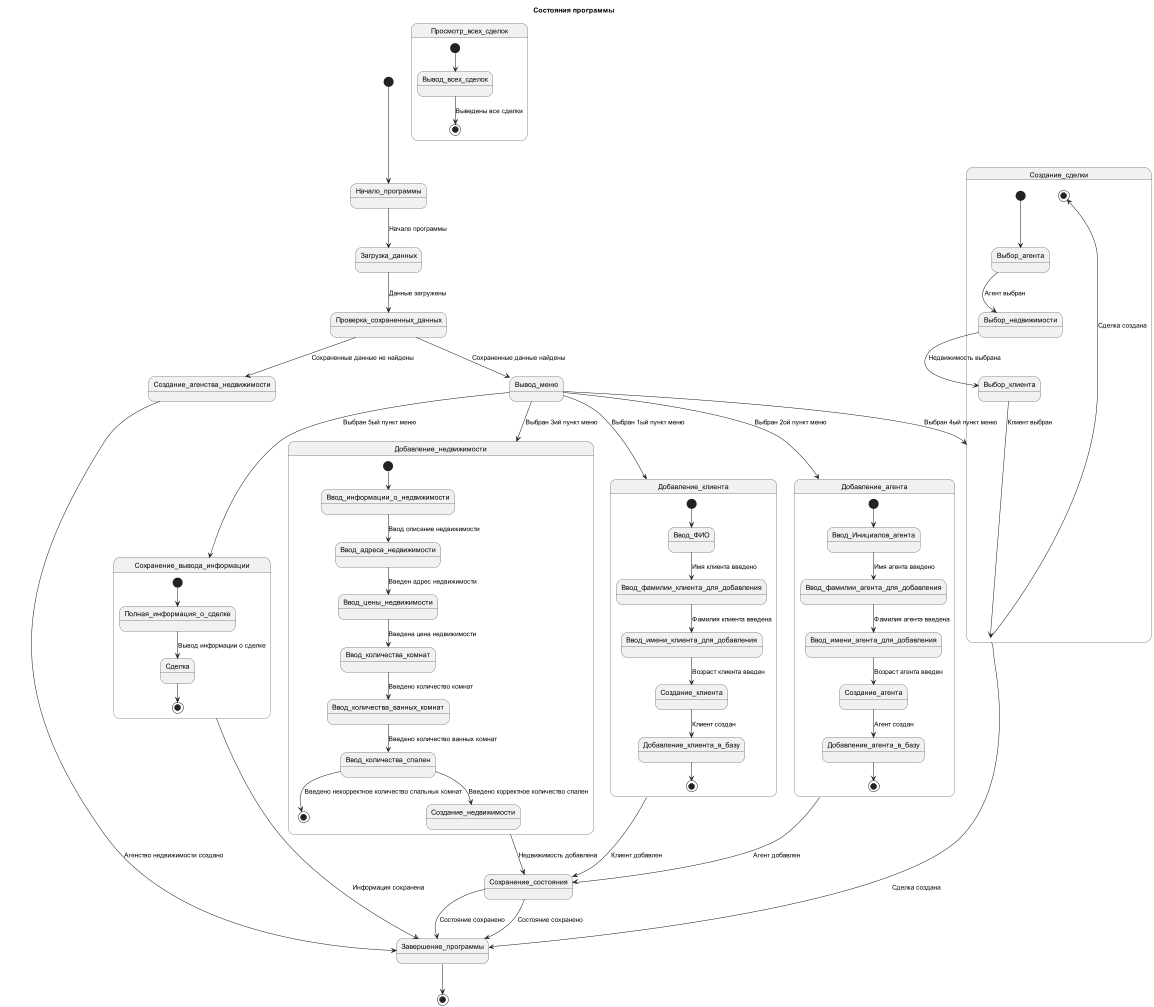

The diagram above was rendered by PlantUML. Its source (embedded in the PNG):
@startuml
'https://plantuml.com/class-diagram
title Состояния программы

[*] --> Начало_программы
Начало_программы --> Загрузка_данных: Начало программы
Загрузка_данных --> Проверка_сохраненных_данных: Данные загружены
Проверка_сохраненных_данных --> Вывод_меню: Сохраненные данные найдены
Проверка_сохраненных_данных --> Создание_агенства_недвижимости: Сохраненные данные не найдены
Вывод_меню --> Добавление_клиента: Выбран 1ый пункт меню
Вывод_меню --> Добавление_агента: Выбран 2ой пункт меню
Вывод_меню --> Добавление_недвижимости: Выбран 3ий пункт меню
Вывод_меню --> Создание_сделки: Выбран 4ый пункт меню
Вывод_меню --> Сохранение_вывода_информации : Выбран 5ый пункт меню

Добавление_клиента --> Сохранение_состояния: Клиент добавлен
Добавление_агента --> Сохранение_состояния: Агент добавлен
Добавление_недвижимости --> Сохранение_состояния: Недвижимость добавлена
Создание_сделки --> Завершение_программы: Сделка создана
Сохранение_вывода_информации --> Завершение_программы: Информация сохранена
Сохранение_состояния --> Завершение_программы: Состояние сохранено
Создание_агенства_недвижимости --> Завершение_программы: Агенство недвижимости создано
Сохранение_состояния --> Завершение_программы: Состояние сохранено
Завершение_программы --> [*]

state Добавление_клиента {
    [*] --> Ввод_ФИО
    Ввод_ФИО --> Ввод_фамилии_клиента_для_добавления: Имя клиента введено
    Ввод_фамилии_клиента_для_добавления --> Ввод_имени_клиента_для_добавления: Фамилия клиента введена
    Ввод_имени_клиента_для_добавления -->   Создание_клиента: Возраст клиента введен
    Создание_клиента --> Добавление_клиента_в_базу: Клиент создан
    Добавление_клиента_в_базу --> [*]
}

state Добавление_агента {
    [*] --> Ввод_Инициалов_агента
    Ввод_Инициалов_агента --> Ввод_фамилии_агента_для_добавления: Имя агента введено
    Ввод_фамилии_агента_для_добавления --> Ввод_имени_агента_для_добавления: Фамилия агента введена
    Ввод_имени_агента_для_добавления -->   Создание_агента: Возраст агента введен
    Создание_агента --> Добавление_агента_в_базу: Агент создан
    Добавление_агента_в_базу --> [*]
}

state Добавление_недвижимости {
    [*] --> Ввод_информации_о_недвижимости
    Ввод_информации_о_недвижимости -->  Ввод_адреса_недвижимости: Ввод описание недвижимости
    Ввод_адреса_недвижимости -->  Ввод_цены_недвижимости: Введен адрес недвижимости
    Ввод_цены_недвижимости -->  Ввод_количества_комнат: Введена цена недвижимости
    Ввод_количества_комнат --> Ввод_количества_ванных_комнат: Введено количество комнат
    Ввод_количества_ванных_комнат --> Ввод_количества_спален: Введено количество ванных комнат
    Ввод_количества_спален --> [*]: Введено некорректное количество спальных комнат
    Ввод_количества_спален --> Создание_недвижимости: Введено корректное количество спален
}

state Создание_сделки {
    [*] --> Выбор_агента
    Выбор_агента -->  Выбор_недвижимости: Агент выбран
    Выбор_недвижимости --> Выбор_клиента: Недвижимость выбрана
    Выбор_клиента --> Создание_сделки: Клиент выбран
    Создание_сделки --> [*]: Сделка создана
}

state Сохранение_вывода_информации{
    [*] --> Полная_информация_о_сделке
    Полная_информация_о_сделке --> Сделка : Вывод информации о сделке
    Сделка --> [*]

}

state Просмотр_всех_сделок {
    [*] --> Вывод_всех_сделок
    Вывод_всех_сделок --> [*]: Выведены все сделки
}

@enduml